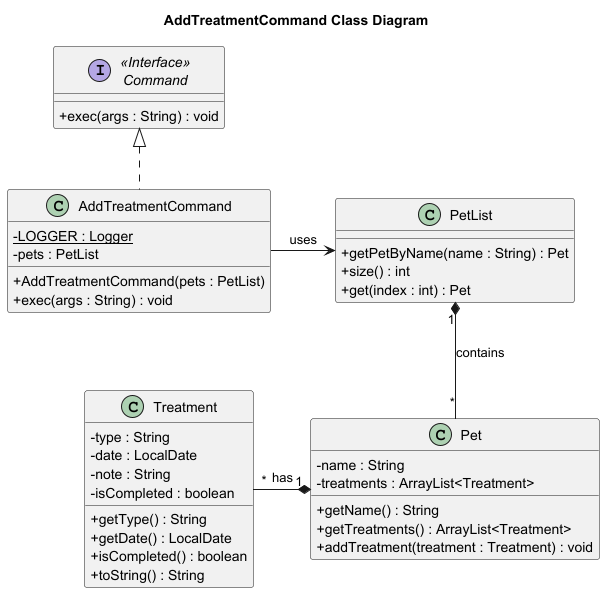

The diagram above was rendered by PlantUML. Its source (embedded in the PNG):
@startuml
skinparam classAttributeIconSize 0
title AddTreatmentCommand Class Diagram

class AddTreatmentCommand {
    - {static} LOGGER : Logger
    - pets : PetList
    + AddTreatmentCommand(pets : PetList)
    + exec(args : String) : void
}

interface "<<Interface>>\nCommand" as Command {
    + exec(args : String) : void
}

class PetList {
    + getPetByName(name : String) : Pet
    + size() : int
    + get(index : int) : Pet
}

class Pet {
    - name : String
    - treatments : ArrayList<Treatment>
    + getName() : String
    + getTreatments() : ArrayList<Treatment>
    + addTreatment(treatment : Treatment) : void
}

class Treatment {
    - type : String
    - date : LocalDate
    - note : String
    - isCompleted : boolean
    + getType() : String
    + getDate() : LocalDate
    + isCompleted() : boolean
    + toString() : String
}

Command <|.. AddTreatmentCommand
AddTreatmentCommand -right-> PetList : uses
PetList "1" *-- "*" Pet : contains
Pet "1" *-left- "*" Treatment : has

@enduml